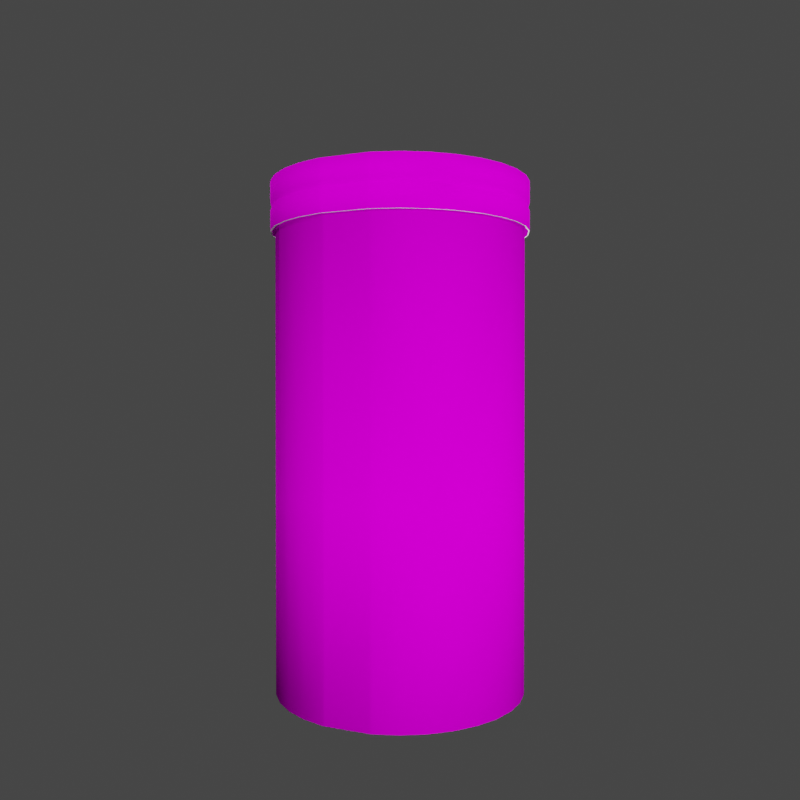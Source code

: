 # Source: chip-red-box-5.blend  (saved by Blender 3.3.6; exported with 4.5.12 LTS)
import bpy
from mathutils import Matrix  # noqa: F401  (used for matrix-valued properties, if any)

bpy.ops.wm.read_factory_settings(use_empty=True)
scene = bpy.context.scene
scene.name = 'Scene'

# ---- collections
col_lighting = bpy.data.collections.new('lighting'); scene.collection.children.link(col_lighting)
col_rotate_scene = bpy.data.collections.new('rotate-scene'); scene.collection.children.link(col_rotate_scene)
col_model = bpy.data.collections.new('Model'); scene.collection.children.link(col_model)

# ---- images (referenced by path relative to the original .blend; pixels are not part of the script)
import os
ASSET_DIR = os.environ.get("B2B_ASSET_DIR", "")  # directory of the original .blend (textures are referenced by path, not embedded)
HERE = os.path.dirname(os.path.abspath(__file__))  # packed textures are extracted next to this script under _unpacked/

def load_image(name, relpath, width, height, colorspace="sRGB"):
    """Load a texture the original file referenced (path relative to the .blend, or extracted next to this script)."""
    p = next((c for c in (os.path.join(HERE, relpath), os.path.join(ASSET_DIR, relpath)) if relpath and os.path.exists(c)), "")
    if p:
        img = bpy.data.images.load(p, check_existing=True)
        img.name = name
    else:  # same state as the original file: an image datablock whose file is absent (Cycles renders it pink)
        img = bpy.data.images.new(name, width, height)
        img.source = "FILE"
        img.filepath = "//" + (relpath or name)
    img.colorspace_settings.name = colorspace
    return img
img_chip_red_box = load_image('chip-red-box', 'chip-red-box.png', 1024, 1024, 'sRGB')

# ---- materials (node trees are filled in below, after node groups)
mat_material_002 = bpy.data.materials.new('Material.002')
mat_material_002.use_transparent_shadow = False
mat_material = bpy.data.materials.new('Material')
mat_material.use_transparent_shadow = False

# ---- material node trees
mat_material_002.use_nodes = True; mat_material_002.node_tree.nodes.clear()
_N = mat_material_002.node_tree.nodes; _L = mat_material_002.node_tree.links
n0 = _N.new('ShaderNodeBsdfPrincipled'); n0.name = 'Principled BSDF'; n0.location = (19, 303)
n0.distribution = 'GGX'
n0.subsurface_method = 'RANDOM_WALK_SKIN'
n0.inputs[2].default_value = 0.6227
n0.inputs[3].default_value = 1.45
n0.inputs[13].default_value = 0.0
n0.inputs[27].default_value = (0.0, 0.0, 0.0, 1.0)
n0.inputs[28].default_value = 1.0
n1 = _N.new('ShaderNodeOutputMaterial'); n1.name = 'Material Output'; n1.location = (309, 303)
n2 = _N.new('ShaderNodeTexImage'); n2.name = 'Image Texture'; n2.location = (-304, 252)
n2.image = img_chip_red_box
_L.new(n0.outputs[0], n1.inputs[0])
_L.new(n2.outputs[0], n0.inputs[0])
n1.is_active_output = True
mat_material.use_nodes = True; mat_material.node_tree.nodes.clear()
_N = mat_material.node_tree.nodes; _L = mat_material.node_tree.links
n0 = _N.new('ShaderNodeBsdfPrincipled'); n0.name = 'Principled BSDF'; n0.location = (10, 300)
n0.distribution = 'GGX'
n0.subsurface_method = 'RANDOM_WALK_SKIN'
n0.inputs[3].default_value = 1.45
n0.inputs[27].default_value = (0.0, 0.0, 0.0, 1.0)
n0.inputs[28].default_value = 1.0
n1 = _N.new('ShaderNodeOutputMaterial'); n1.name = 'Material Output'; n1.location = (300, 300)
_L.new(n0.outputs[0], n1.inputs[0])
n1.is_active_output = True

# ---- world
world_world = bpy.data.worlds.new('World'); scene.world = world_world
world_world.use_nodes = True; world_world.node_tree.nodes.clear()
_N = world_world.node_tree.nodes; _L = world_world.node_tree.links
n0 = _N.new('ShaderNodeOutputWorld'); n0.name = 'World Output'; n0.location = (300, 300)
n1 = _N.new('ShaderNodeBackground'); n1.name = 'Background'; n1.location = (10, 300)
n1.inputs[0].default_value = (0.05088, 0.05088, 0.05088, 1.0)
_L.new(n1.outputs[0], n0.inputs[0])
n0.is_active_output = True
world_world.color = (0.05088, 0.05088, 0.05088)
world_world.use_sun_shadow = False
world_world.sun_shadow_jitter_overblur = 0.0

# ---- cameras
cam_camera_002 = bpy.data.cameras.new('Camera.002')
cam_camera_002.sensor_width = 47.0

# ---- lights
light_area_002 = bpy.data.lights.new('Area.002', 'AREA')
light_area_002.transmission_factor = 0.0
light_area_002.energy = 235.6
light_area_002.shadow_soft_size = 1.0
light_area_002.shadow_maximum_resolution = 0.006
light_area_002.use_absolute_resolution = True
light_area_002.size = 1.0
light_area_002.size_y = 1.0
light_area_001 = bpy.data.lights.new('Area.001', 'AREA')
light_area_001.transmission_factor = 0.0
light_area_001.energy = 196.3
light_area_001.shadow_soft_size = 1.0
light_area_001.shadow_maximum_resolution = 0.006
light_area_001.use_absolute_resolution = True
light_area_001.size = 1.0
light_area_001.size_y = 1.0
light_area = bpy.data.lights.new('Area', 'AREA')
light_area.transmission_factor = 0.0
light_area.energy = 196.3
light_area.shadow_soft_size = 1.0
light_area.shadow_maximum_resolution = 0.006
light_area.use_absolute_resolution = True
light_area.size = 1.0
light_area.size_y = 1.0
light_area_003 = bpy.data.lights.new('Area.003', 'AREA')
light_area_003.transmission_factor = 0.0
light_area_003.energy = 235.6
light_area_003.shadow_soft_size = 1.0
light_area_003.shadow_maximum_resolution = 0.006
light_area_003.use_absolute_resolution = True
light_area_003.size = 1.0
light_area_003.size_y = 1.0
light_area_004 = bpy.data.lights.new('Area.004', 'AREA')
light_area_004.transmission_factor = 0.0
light_area_004.energy = 196.3
light_area_004.shadow_soft_size = 1.0
light_area_004.shadow_maximum_resolution = 0.006
light_area_004.use_absolute_resolution = True
light_area_004.size = 1.0
light_area_004.size_y = 1.0
light_area_005 = bpy.data.lights.new('Area.005', 'AREA')
light_area_005.transmission_factor = 0.0
light_area_005.energy = 196.3
light_area_005.shadow_soft_size = 1.0
light_area_005.shadow_maximum_resolution = 0.006
light_area_005.use_absolute_resolution = True
light_area_005.size = 1.0
light_area_005.size_y = 1.0

# ---- meshes
me_cylinder = bpy.data.meshes.new('Cylinder')
me_cylinder.from_pydata([(-1.522e-09, 0.125, 0.0), (-1.536e-09, 0.13, 0.5064), (0.02438, 0.1226, 0.0), (0.02536, 0.1275, 0.5064), (0.04782, 0.1154, 0.0), (0.04975, 0.1201, 0.5064), (0.06942, 0.1039, 0.0), (0.07223, 0.1081, 0.5064), (0.08836, 0.08836, 0.0), (0.09193, 0.09193, 0.5064), (0.1039, 0.06942, 0.0), (0.1081, 0.07223, 0.5064), (0.1154, 0.04782, 0.0), (0.1201, 0.04975, 0.5064), (0.1226, 0.02438, 0.0), (0.1275, 0.02536, 0.5064), (0.125, 1.798e-09, 0.0), (0.13, 1.807e-09, 0.5064), (0.1226, -0.02438, 0.0), (0.1275, -0.02536, 0.5064), (0.1154, -0.04782, 0.0), (0.1201, -0.04975, 0.5064), (0.1039, -0.06942, 0.0), (0.1081, -0.07223, 0.5064), (0.08836, -0.08836, 0.0), (0.09193, -0.09193, 0.5064), (0.06942, -0.1039, 0.0), (0.07223, -0.1081, 0.5064), (0.04782, -0.1154, 0.0), (0.04975, -0.1201, 0.5064), (0.02438, -0.1226, 0.0), (0.02536, -0.1275, 0.5064), (-1.522e-09, -0.125, 0.0), (-1.536e-09, -0.13, 0.5064), (-0.02438, -0.1226, 0.0), (-0.02536, -0.1275, 0.5064), (-0.06942, -0.1039, 0.0), (-0.07223, -0.1081, 0.5064), (-0.08836, -0.08836, 0.0), (-0.09193, -0.09193, 0.5064), (-0.1039, -0.06942, 0.0), (-0.1081, -0.07223, 0.5064), (-0.1154, -0.04782, 0.0), (-0.1201, -0.04975, 0.5064), (-0.1226, -0.02438, 0.0), (-0.1275, -0.02536, 0.5064), (-0.125, 1.798e-09, 0.0), (-0.13, 1.807e-09, 0.5064), (-0.1226, 0.02438, 0.0), (-0.1275, 0.02536, 0.5064), (-0.1154, 0.04782, 0.0), (-0.1201, 0.04975, 0.5064), (-0.1039, 0.06942, 0.0), (-0.1081, 0.07223, 0.5064), (-0.08836, 0.08836, 0.0), (-0.09193, 0.09193, 0.5064), (-0.06942, 0.1039, 0.0), (-0.07223, 0.1081, 0.5064), (-0.04782, 0.1154, 0.0), (-0.04975, 0.1201, 0.5064), (-0.02438, 0.1226, 0.0), (-0.02536, 0.1275, 0.5064), (-1.522e-09, 0.125, 0.1975), (-1.522e-09, 0.125, 0.4609), (0.02438, 0.1226, 0.4609), (0.02438, 0.1226, 0.1975), (0.04782, 0.1154, 0.4609), (0.04782, 0.1154, 0.1975), (0.06942, 0.1039, 0.4609), (0.06942, 0.1039, 0.1975), (0.08836, 0.08836, 0.4609), (0.08836, 0.08836, 0.1975), (0.1039, 0.06942, 0.4609), (0.1039, 0.06942, 0.1975), (0.1154, 0.04782, 0.4609), (0.1154, 0.04782, 0.1975), (0.1226, 0.02438, 0.4609), (0.1226, 0.02438, 0.1975), (0.125, 1.798e-09, 0.4609), (0.125, 1.798e-09, 0.1975), (0.1226, -0.02438, 0.4609), (0.1226, -0.02438, 0.1975), (0.1154, -0.04782, 0.4609), (0.1154, -0.04782, 0.1975), (0.1039, -0.06942, 0.4609), (0.1039, -0.06942, 0.1975), (0.08836, -0.08836, 0.4609), (0.08836, -0.08836, 0.1975), (0.06942, -0.1039, 0.4609), (0.06942, -0.1039, 0.1975), (0.04782, -0.1154, 0.4609), (0.04782, -0.1154, 0.1975), (0.02438, -0.1226, 0.4609), (0.02438, -0.1226, 0.1975), (-1.522e-09, -0.125, 0.4609), (-1.522e-09, -0.125, 0.1975), (-0.02438, -0.1226, 0.4609), (-0.02438, -0.1226, 0.1975), (-0.06942, -0.1039, 0.4609), (-0.06942, -0.1039, 0.1975), (-0.08836, -0.08836, 0.4609), (-0.08836, -0.08836, 0.1975), (-0.1039, -0.06942, 0.4609), (-0.1039, -0.06942, 0.1975), (-0.1154, -0.04782, 0.4609), (-0.1154, -0.04782, 0.1975), (-0.1226, -0.02438, 0.4609), (-0.1226, -0.02438, 0.1975), (-0.125, 1.798e-09, 0.4609), (-0.125, 1.798e-09, 0.1975), (-0.1226, 0.02438, 0.4609), (-0.1226, 0.02438, 0.1975), (-0.1154, 0.04782, 0.4609), (-0.1154, 0.04782, 0.1975), (-0.1039, 0.06942, 0.4609), (-0.1039, 0.06942, 0.1975), (-0.08836, 0.08836, 0.4609), (-0.08836, 0.08836, 0.1975), (-0.06942, 0.1039, 0.4609), (-0.06942, 0.1039, 0.1975), (-0.04782, 0.1154, 0.4609), (-0.04782, 0.1154, 0.1975), (-0.02438, 0.1226, 0.4609), (-0.02438, 0.1226, 0.1975), (-0.02673, -0.1218, 0.0), (-0.06726, -0.1051, 0.0), (-0.06919, -0.1097, 0.5064), (-0.02866, -0.1265, 0.5064), (-0.06726, -0.1051, 0.4609), (-0.02673, -0.1218, 0.4609), (-0.02673, -0.1218, 0.1975), (-0.06726, -0.1051, 0.1975), (-1.527e-09, 0.1268, 0.4609), (-1.532e-09, 0.1285, 0.4574), (0.02507, 0.126, 0.4574), (0.02474, 0.1244, 0.4609), (0.04917, 0.1187, 0.4574), (0.04852, 0.1171, 0.4609), (0.07138, 0.1068, 0.4574), (0.07045, 0.1054, 0.4609), (0.09085, 0.09085, 0.4574), (0.08966, 0.08966, 0.4609), (0.1068, 0.07138, 0.4574), (0.1054, 0.07045, 0.4609), (0.1187, 0.04917, 0.4574), (0.1171, 0.04852, 0.4609), (0.126, 0.02507, 0.4574), (0.1244, 0.02474, 0.4609), (0.1285, 1.804e-09, 0.4574), (0.1268, 1.801e-09, 0.4609), (0.126, -0.02507, 0.4574), (0.1244, -0.02474, 0.4609), (0.1187, -0.04917, 0.4574), (0.1171, -0.04852, 0.4609), (0.1068, -0.07138, 0.4574), (0.1054, -0.07045, 0.4609), (0.09085, -0.09085, 0.4574), (0.08966, -0.08966, 0.4609), (0.07138, -0.1068, 0.4574), (0.07045, -0.1054, 0.4609), (0.04917, -0.1187, 0.4574), (0.04852, -0.1171, 0.4609), (0.02507, -0.126, 0.4574), (0.02474, -0.1244, 0.4609), (-1.532e-09, -0.1285, 0.4574), (-1.527e-09, -0.1268, 0.4609), (-0.02507, -0.126, 0.4574), (-0.02474, -0.1244, 0.4609), (-0.07138, -0.1068, 0.4574), (-0.07045, -0.1054, 0.4609), (-0.09085, -0.09085, 0.4574), (-0.08966, -0.08966, 0.4609), (-0.1068, -0.07138, 0.4574), (-0.1054, -0.07045, 0.4609), (-0.1187, -0.04917, 0.4574), (-0.1171, -0.04852, 0.4609), (-0.126, -0.02507, 0.4574), (-0.1244, -0.02474, 0.4609), (-0.1285, 1.804e-09, 0.4574), (-0.1268, 1.801e-09, 0.4609), (-0.126, 0.02507, 0.4574), (-0.1244, 0.02474, 0.4609), (-0.1187, 0.04917, 0.4574), (-0.1171, 0.04852, 0.4609), (-0.1068, 0.07138, 0.4574), (-0.1054, 0.07045, 0.4609), (-0.09085, 0.09085, 0.4574), (-0.08966, 0.08966, 0.4609), (-0.07138, 0.1068, 0.4574), (-0.07045, 0.1054, 0.4609), (-0.04917, 0.1187, 0.4574), (-0.04852, 0.1171, 0.4609), (-0.02507, 0.126, 0.4574), (-0.02474, 0.1244, 0.4609), (-0.06861, -0.1083, 0.4574), (-0.06796, -0.1068, 0.4609), (-0.02743, -0.1235, 0.4609), (-0.02807, -0.1251, 0.4574), (-1.536e-09, 0.13, 0.4576), (-1.535e-09, 0.1297, 0.4574), (0.02531, 0.1272, 0.4574), (0.02536, 0.1275, 0.4576), (0.04964, 0.1198, 0.4574), (0.04975, 0.1201, 0.4576), (0.07207, 0.1079, 0.4574), (0.07223, 0.1081, 0.4576), (0.09173, 0.09173, 0.4574), (0.09193, 0.09193, 0.4576), (0.1079, 0.07207, 0.4574), (0.1081, 0.07223, 0.4576), (0.1198, 0.04964, 0.4574), (0.1201, 0.04975, 0.4576), (0.1272, 0.02531, 0.4574), (0.1275, 0.02536, 0.4576), (0.1297, 1.807e-09, 0.4574), (0.13, 1.807e-09, 0.4576), (0.1272, -0.02531, 0.4574), (0.1275, -0.02536, 0.4576), (0.1198, -0.04964, 0.4574), (0.1201, -0.04975, 0.4576), (0.1079, -0.07207, 0.4574), (0.1081, -0.07223, 0.4576), (0.09173, -0.09173, 0.4574), (0.09193, -0.09193, 0.4576), (0.07207, -0.1079, 0.4574), (0.07223, -0.1081, 0.4576), (0.04964, -0.1198, 0.4574), (0.04975, -0.1201, 0.4576), (0.02531, -0.1272, 0.4574), (0.02536, -0.1275, 0.4576), (-1.535e-09, -0.1297, 0.4574), (-1.536e-09, -0.13, 0.4576), (-0.02536, -0.1275, 0.4576), (-0.02531, -0.1272, 0.4574), (-0.07207, -0.1079, 0.4574), (-0.07223, -0.1081, 0.4576), (-0.09173, -0.09173, 0.4574), (-0.09193, -0.09193, 0.4576), (-0.1079, -0.07207, 0.4574), (-0.1081, -0.07223, 0.4576), (-0.1198, -0.04964, 0.4574), (-0.1201, -0.04975, 0.4576), (-0.1272, -0.02531, 0.4574), (-0.1275, -0.02536, 0.4576), (-0.1297, 1.807e-09, 0.4574), (-0.13, 1.807e-09, 0.4576), (-0.1272, 0.02531, 0.4574), (-0.1275, 0.02536, 0.4576), (-0.1198, 0.04964, 0.4574), (-0.1201, 0.04975, 0.4576), (-0.1079, 0.07207, 0.4574), (-0.1081, 0.07223, 0.4576), (-0.09173, 0.09173, 0.4574), (-0.09193, 0.09193, 0.4576), (-0.07207, 0.1079, 0.4574), (-0.07223, 0.1081, 0.4576), (-0.04964, 0.1198, 0.4574), (-0.04975, 0.1201, 0.4576), (-0.02531, 0.1272, 0.4574), (-0.02536, 0.1275, 0.4576), (-0.06919, -0.1097, 0.4576), (-0.06908, -0.1095, 0.4574), (-0.02855, -0.1262, 0.4574), (-0.02866, -0.1265, 0.4576), (-0.02536, 0.1275, 0.4772), (-0.02513, 0.1263, 0.48), (-0.02513, 0.1263, 0.4828), (-0.02536, 0.1275, 0.4856), (-1.513e-09, 0.13, 0.4856), (-1.392e-05, 0.1287, 0.4828), (-1.392e-05, 0.1287, 0.48), (-1.513e-09, 0.13, 0.4772), (0.02536, 0.1275, 0.4856), (0.02511, 0.1263, 0.4828), (0.02511, 0.1263, 0.48), (0.02536, 0.1275, 0.4772), (0.04975, 0.1201, 0.4856), (0.04926, 0.1189, 0.4828), (0.04926, 0.1189, 0.48), (0.04975, 0.1201, 0.4772), (0.07223, 0.1081, 0.4856), (0.07152, 0.107, 0.4828), (0.07152, 0.107, 0.48), (0.07223, 0.1081, 0.4772), (0.09193, 0.09193, 0.4856), (0.09104, 0.09102, 0.4828), (0.09104, 0.09102, 0.48), (0.09193, 0.09193, 0.4772), (0.1081, 0.07223, 0.4856), (0.107, 0.0715, 0.4828), (0.107, 0.0715, 0.48), (0.1081, 0.07223, 0.4772), (0.1201, 0.04975, 0.4856), (0.1189, 0.04924, 0.4828), (0.1189, 0.04924, 0.48), (0.1201, 0.04975, 0.4772), (0.1275, 0.02536, 0.4856), (0.1263, 0.02509, 0.4828), (0.1263, 0.02509, 0.48), (0.1275, 0.02536, 0.4772), (0.13, 1.863e-09, 0.4856), (0.1287, -3.36e-05, 0.4828), (0.1287, -3.36e-05, 0.48), (0.13, 1.863e-09, 0.4772), (0.1275, -0.02536, 0.4856), (0.1263, -0.02515, 0.4828), (0.1263, -0.02515, 0.48), (0.1275, -0.02536, 0.4772), (0.1201, -0.04975, 0.4856), (0.1189, -0.04931, 0.4828), (0.1189, -0.04931, 0.48), (0.1201, -0.04975, 0.4772), (0.1081, -0.07223, 0.4856), (0.107, -0.07157, 0.4828), (0.107, -0.07157, 0.48), (0.1081, -0.07223, 0.4772), (0.09193, -0.09193, 0.4856), (0.09104, -0.09108, 0.4828), (0.09104, -0.09108, 0.48), (0.09193, -0.09193, 0.4772), (0.07223, -0.1081, 0.4856), (0.07152, -0.1071, 0.4828), (0.07152, -0.1071, 0.48), (0.07223, -0.1081, 0.4772), (0.04975, -0.1201, 0.4856), (0.04926, -0.119, 0.4828), (0.04926, -0.119, 0.48), (0.04975, -0.1201, 0.4772), (0.02536, -0.1275, 0.4856), (0.02511, -0.1263, 0.4828), (0.02511, -0.1263, 0.48), (0.02536, -0.1275, 0.4772), (-1.513e-09, -0.13, 0.4856), (-1.392e-05, -0.1288, 0.4828), (-1.392e-05, -0.1288, 0.48), (-1.513e-09, -0.13, 0.4772), (-0.02536, -0.1275, 0.4856), (-0.02513, -0.1263, 0.4828), (-0.02513, -0.1263, 0.48), (-0.02536, -0.1275, 0.4772), (-0.02866, -0.1265, 0.4856), (-0.0284, -0.1253, 0.4828), (-0.0284, -0.1253, 0.48), (-0.02866, -0.1265, 0.4772), (-0.06919, -0.1097, 0.4772), (-0.06854, -0.1087, 0.48), (-0.06854, -0.1087, 0.4828), (-0.06919, -0.1097, 0.4856), (-0.07223, -0.1081, 0.4856), (-0.07155, -0.1071, 0.4828), (-0.07155, -0.1071, 0.48), (-0.07223, -0.1081, 0.4772), (-0.09193, -0.09193, 0.4856), (-0.09106, -0.09108, 0.4828), (-0.09106, -0.09108, 0.48), (-0.09193, -0.09193, 0.4772), (-0.1081, -0.07223, 0.4856), (-0.1071, -0.07157, 0.4828), (-0.1071, -0.07157, 0.48), (-0.1081, -0.07223, 0.4772), (-0.1201, -0.04975, 0.4856), (-0.119, -0.04931, 0.4828), (-0.119, -0.04931, 0.48), (-0.1201, -0.04975, 0.4772), (-0.1275, -0.02536, 0.4856), (-0.1263, -0.02515, 0.4828), (-0.1263, -0.02515, 0.48), (-0.1275, -0.02536, 0.4772), (-0.13, 1.863e-09, 0.4856), (-0.1288, -3.36e-05, 0.4828), (-0.1288, -3.36e-05, 0.48), (-0.13, 1.863e-09, 0.4772), (-0.1275, 0.02536, 0.4856), (-0.1263, 0.02509, 0.4828), (-0.1263, 0.02509, 0.48), (-0.1275, 0.02536, 0.4772), (-0.1201, 0.04975, 0.4856), (-0.119, 0.04924, 0.4828), (-0.119, 0.04924, 0.48), (-0.1201, 0.04975, 0.4772), (-0.1081, 0.07223, 0.4856), (-0.1071, 0.0715, 0.4828), (-0.1071, 0.0715, 0.48), (-0.1081, 0.07223, 0.4772), (-0.09193, 0.09193, 0.4856), (-0.09106, 0.09102, 0.4828), (-0.09106, 0.09102, 0.48), (-0.09193, 0.09193, 0.4772), (-0.07223, 0.1081, 0.4856), (-0.07155, 0.107, 0.4828), (-0.07155, 0.107, 0.48), (-0.07223, 0.1081, 0.4772), (-0.04975, 0.1201, 0.4856), (-0.04929, 0.1189, 0.4828), (-0.04929, 0.1189, 0.48), (-0.04975, 0.1201, 0.4772)], [], [(192, 258, 199, 133), (134, 200, 202, 136), (136, 202, 204, 138), (138, 204, 206, 140), (140, 206, 208, 142), (142, 208, 210, 144), (144, 210, 212, 146), (146, 212, 214, 148), (148, 214, 216, 150), (150, 216, 218, 152), (152, 218, 220, 154), (154, 220, 222, 156), (156, 222, 224, 158), (158, 224, 226, 160), (160, 226, 228, 162), (162, 228, 230, 164), (164, 230, 233, 166), (347, 126, 37, 348), (166, 233, 262, 197), (168, 234, 236, 170), (170, 236, 238, 172), (172, 238, 240, 174), (174, 240, 242, 176), (176, 242, 244, 178), (178, 244, 246, 180), (180, 246, 248, 182), (182, 248, 250, 184), (184, 250, 252, 186), (186, 252, 254, 188), (188, 254, 256, 190), (194, 261, 234, 168), (190, 256, 258, 192), (133, 199, 200, 134), (3, 1, 61, 59, 57, 55, 53, 51, 49, 47, 45, 43, 41, 39, 37, 126, 127, 35, 33, 31, 29, 27, 25, 23, 21, 19, 17, 15, 13, 11, 9, 7, 5), (60, 123, 62, 0), (123, 122, 63, 62), (272, 3, 5, 276), (58, 121, 123, 60), (121, 120, 122, 123), (344, 260, 263, 343), (56, 119, 121, 58), (119, 118, 120, 121), (392, 59, 61, 267), (54, 117, 119, 56), (117, 116, 118, 119), (388, 57, 59, 392), (52, 115, 117, 54), (115, 114, 116, 117), (384, 55, 57, 388), (50, 113, 115, 52), (113, 112, 114, 115), (380, 53, 55, 384), (48, 111, 113, 50), (111, 110, 112, 113), (376, 51, 53, 380), (46, 109, 111, 48), (109, 108, 110, 111), (372, 49, 51, 376), (44, 107, 109, 46), (107, 106, 108, 109), (368, 47, 49, 372), (42, 105, 107, 44), (105, 104, 106, 107), (364, 45, 47, 368), (40, 103, 105, 42), (103, 102, 104, 105), (360, 43, 45, 364), (38, 101, 103, 40), (101, 100, 102, 103), (356, 41, 43, 360), (36, 99, 101, 38), (99, 98, 100, 101), (352, 39, 41, 356), (0, 2, 4, 6, 8, 10, 12, 14, 16, 18, 20, 22, 24, 26, 28, 30, 32, 34, 124, 125, 36, 38, 40, 42, 44, 46, 48, 50, 52, 54, 56, 58, 60), (97, 96, 129, 130), (125, 131, 99, 36), (131, 128, 98, 99), (348, 37, 39, 352), (32, 95, 97, 34), (95, 94, 96, 97), (336, 35, 127, 340), (30, 93, 95, 32), (93, 92, 94, 95), (332, 33, 35, 336), (28, 91, 93, 30), (91, 90, 92, 93), (328, 31, 33, 332), (26, 89, 91, 28), (89, 88, 90, 91), (324, 29, 31, 328), (24, 87, 89, 26), (87, 86, 88, 89), (320, 27, 29, 324), (22, 85, 87, 24), (85, 84, 86, 87), (316, 25, 27, 320), (20, 83, 85, 22), (83, 82, 84, 85), (312, 23, 25, 316), (18, 81, 83, 20), (81, 80, 82, 83), (308, 21, 23, 312), (16, 79, 81, 18), (79, 78, 80, 81), (304, 19, 21, 308), (14, 77, 79, 16), (77, 76, 78, 79), (300, 17, 19, 304), (12, 75, 77, 14), (75, 74, 76, 77), (296, 15, 17, 300), (10, 73, 75, 12), (73, 72, 74, 75), (292, 13, 15, 296), (8, 71, 73, 10), (71, 70, 72, 73), (288, 11, 13, 292), (6, 69, 71, 8), (69, 68, 70, 71), (284, 9, 11, 288), (4, 67, 69, 6), (67, 66, 68, 69), (280, 7, 9, 284), (2, 65, 67, 4), (65, 64, 66, 67), (276, 5, 7, 280), (0, 62, 65, 2), (62, 63, 64, 65), (268, 1, 3, 272), (131, 125, 124, 130), (261, 194, 197, 262), (195, 128, 129, 196), (128, 131, 130, 129), (34, 97, 130, 124), (194, 195, 196, 197), (63, 132, 135, 64), (132, 133, 134, 135), (64, 135, 137, 66), (135, 134, 136, 137), (66, 137, 139, 68), (137, 136, 138, 139), (68, 139, 141, 70), (139, 138, 140, 141), (70, 141, 143, 72), (141, 140, 142, 143), (72, 143, 145, 74), (143, 142, 144, 145), (74, 145, 147, 76), (145, 144, 146, 147), (76, 147, 149, 78), (147, 146, 148, 149), (78, 149, 151, 80), (149, 148, 150, 151), (80, 151, 153, 82), (151, 150, 152, 153), (82, 153, 155, 84), (153, 152, 154, 155), (84, 155, 157, 86), (155, 154, 156, 157), (86, 157, 159, 88), (157, 156, 158, 159), (88, 159, 161, 90), (159, 158, 160, 161), (90, 161, 163, 92), (161, 160, 162, 163), (92, 163, 165, 94), (163, 162, 164, 165), (94, 165, 167, 96), (165, 164, 166, 167), (128, 195, 169, 98), (195, 194, 168, 169), (98, 169, 171, 100), (169, 168, 170, 171), (100, 171, 173, 102), (171, 170, 172, 173), (102, 173, 175, 104), (173, 172, 174, 175), (104, 175, 177, 106), (175, 174, 176, 177), (106, 177, 179, 108), (177, 176, 178, 179), (108, 179, 181, 110), (179, 178, 180, 181), (110, 181, 183, 112), (181, 180, 182, 183), (112, 183, 185, 114), (183, 182, 184, 185), (114, 185, 187, 116), (185, 184, 186, 187), (116, 187, 189, 118), (187, 186, 188, 189), (118, 189, 191, 120), (189, 188, 190, 191), (120, 191, 193, 122), (191, 190, 192, 193), (122, 193, 132, 63), (193, 192, 133, 132), (96, 167, 196, 129), (167, 166, 197, 196), (259, 198, 199, 258), (257, 259, 258, 256), (255, 257, 256, 254), (253, 255, 254, 252), (251, 253, 252, 250), (249, 251, 250, 248), (247, 249, 248, 246), (245, 247, 246, 244), (243, 245, 244, 242), (241, 243, 242, 240), (239, 241, 240, 238), (237, 239, 238, 236), (235, 237, 236, 234), (231, 232, 233, 230), (229, 231, 230, 228), (227, 229, 228, 226), (225, 227, 226, 224), (223, 225, 224, 222), (221, 223, 222, 220), (219, 221, 220, 218), (217, 219, 218, 216), (215, 217, 216, 214), (213, 215, 214, 212), (211, 213, 212, 210), (209, 211, 210, 208), (207, 209, 208, 206), (205, 207, 206, 204), (203, 205, 204, 202), (201, 203, 202, 200), (198, 201, 200, 199), (261, 262, 263, 260), (234, 261, 260, 235), (262, 233, 232, 263), (267, 61, 1, 268), (259, 264, 271, 198), (264, 265, 270, 271), (265, 266, 269, 270), (266, 267, 268, 269), (198, 271, 275, 201), (271, 270, 274, 275), (270, 269, 273, 274), (269, 268, 272, 273), (203, 279, 283, 205), (279, 278, 282, 283), (278, 277, 281, 282), (277, 276, 280, 281), (205, 283, 287, 207), (283, 282, 286, 287), (282, 281, 285, 286), (281, 280, 284, 285), (207, 287, 291, 209), (287, 286, 290, 291), (286, 285, 289, 290), (285, 284, 288, 289), (209, 291, 295, 211), (291, 290, 294, 295), (290, 289, 293, 294), (289, 288, 292, 293), (211, 295, 299, 213), (295, 294, 298, 299), (294, 293, 297, 298), (293, 292, 296, 297), (213, 299, 303, 215), (299, 298, 302, 303), (298, 297, 301, 302), (297, 296, 300, 301), (215, 303, 307, 217), (303, 302, 306, 307), (302, 301, 305, 306), (301, 300, 304, 305), (217, 307, 311, 219), (307, 306, 310, 311), (306, 305, 309, 310), (305, 304, 308, 309), (219, 311, 315, 221), (311, 310, 314, 315), (310, 309, 313, 314), (309, 308, 312, 313), (221, 315, 319, 223), (315, 314, 318, 319), (314, 313, 317, 318), (313, 312, 316, 317), (223, 319, 323, 225), (319, 318, 322, 323), (318, 317, 321, 322), (317, 316, 320, 321), (225, 323, 327, 227), (323, 322, 326, 327), (322, 321, 325, 326), (321, 320, 324, 325), (227, 327, 331, 229), (327, 326, 330, 331), (326, 325, 329, 330), (325, 324, 328, 329), (229, 331, 335, 231), (331, 330, 334, 335), (330, 329, 333, 334), (329, 328, 332, 333), (231, 335, 339, 232), (335, 334, 338, 339), (334, 333, 337, 338), (333, 332, 336, 337), (232, 339, 343, 263), (339, 338, 342, 343), (338, 337, 341, 342), (337, 336, 340, 341), (235, 351, 355, 237), (351, 350, 354, 355), (350, 349, 353, 354), (349, 348, 352, 353), (237, 355, 359, 239), (355, 354, 358, 359), (354, 353, 357, 358), (353, 352, 356, 357), (239, 359, 363, 241), (359, 358, 362, 363), (358, 357, 361, 362), (357, 356, 360, 361), (241, 363, 367, 243), (363, 362, 366, 367), (362, 361, 365, 366), (361, 360, 364, 365), (243, 367, 371, 245), (367, 366, 370, 371), (366, 365, 369, 370), (365, 364, 368, 369), (245, 371, 375, 247), (371, 370, 374, 375), (370, 369, 373, 374), (369, 368, 372, 373), (247, 375, 379, 249), (375, 374, 378, 379), (374, 373, 377, 378), (373, 372, 376, 377), (249, 379, 383, 251), (379, 378, 382, 383), (378, 377, 381, 382), (377, 376, 380, 381), (251, 383, 387, 253), (383, 382, 386, 387), (382, 381, 385, 386), (381, 380, 384, 385), (253, 387, 391, 255), (387, 386, 390, 391), (386, 385, 389, 390), (385, 384, 388, 389), (255, 391, 395, 257), (391, 390, 394, 395), (390, 389, 393, 394), (389, 388, 392, 393), (257, 395, 264, 259), (395, 394, 265, 264), (394, 393, 266, 265), (393, 392, 267, 266), (126, 347, 340, 127), (347, 346, 341, 340), (346, 345, 342, 341), (345, 344, 343, 342), (201, 275, 279, 203), (275, 274, 278, 279), (274, 273, 277, 278), (273, 272, 276, 277), (260, 344, 351, 235), (344, 345, 350, 351), (345, 346, 349, 350), (346, 347, 348, 349)])
me_cylinder.polygons.foreach_set('use_smooth', [True] * 365)
me_cylinder.polygons.foreach_set('material_index', [1, 1, 1, 1, 1, 1, 1, 1, 1, 1, 1, 1, 1, 1, 1, 1, 1, 0, 1, 1, 1, 1, 1, 1, 1, 1, 1, 1, 1, 1, 1, 1, 1, 0, 0, 0, 0, 0, 0, 0, 0, 0, 0, 0, 0, 0, 0, 0, 0, 0, 0, 0, 0, 0, 0, 0, 0, 0, 0, 0, 0, 0, 0, 0, 0, 0, 0, 0, 0, 0, 0, 0, 0, 0, 0, 0, 0, 0, 0, 0, 0, 0, 0, 0, 0, 0, 0, 0, 0, 0, 0, 0, 0, 0, 0, 0, 0, 0, 0, 0, 0, 0, 0, 0, 0, 0, 0, 0, 0, 0, 0, 0, 0, 0, 0, 0, 0, 0, 0, 0, 0, 0, 0, 0, 0, 0, 0, 0, 0, 0, 1, 0, 0, 0, 0, 0, 0, 0, 0, 0, 0, 0, 0, 0, 0, 0, 0, 0, 0, 0, 0, 0, 0, 0, 0, 0, 0, 0, 0, 0, 0, 0, 0, 0, 0, 0, 0, 0, 0, 0, 0, 0, 0, 0, 0, 0, 0, 0, 0, 0, 0, 0, 0, 0, 0, 0, 0, 0, 0, 0, 0, 0, 0, 0, 0, 0, 0, 0, 0, 1, 1, 1, 1, 1, 1, 1, 1, 1, 1, 1, 1, 1, 1, 1, 1, 1, 1, 1, 1, 1, 1, 1, 1, 1, 1, 1, 1, 1, 1, 1, 1, 1, 0, 0, 0, 0, 0, 0, 0, 0, 0, 0, 0, 0, 0, 0, 0, 0, 0, 0, 0, 0, 0, 0, 0, 0, 0, 0, 0, 0, 0, 0, 0, 0, 0, 0, 0, 0, 0, 0, 0, 0, 0, 0, 0, 0, 0, 0, 0, 0, 0, 0, 0, 0, 0, 0, 0, 0, 0, 0, 0, 0, 0, 0, 0, 0, 0, 0, 0, 0, 0, 0, 0, 0, 0, 0, 0, 0, 0, 0, 0, 0, 0, 0, 0, 0, 0, 0, 0, 0, 0, 0, 0, 0, 0, 0, 0, 0, 0, 0, 0, 0, 0, 0, 0, 0, 0, 0, 0, 0, 0, 0, 0, 0, 0, 0, 0, 0, 0, 0, 0, 0, 0, 0, 0, 0, 0, 0, 0, 0, 0, 0, 0, 0, 0])
_uv = me_cylinder.uv_layers.new(name='UVMap')
_uv.uv.foreach_set('vector', [0.9017, 0.5827, 0.9022, 0.5858, 0.8708, 0.5863, 0.8706, 0.5831, 0.839, 0.5831, 0.8388, 0.5863, 0.8075, 0.5858, 0.8079, 0.5827, 0.8079, 0.5827, 0.8075, 0.5858, 0.7779, 0.5848, 0.7786, 0.5817, 0.7786, 0.5817, 0.7779, 0.5848, 0.7513, 0.5834, 0.7523, 0.5803, 0.2376, 0.5803, 0.2386, 0.5834, 0.212, 0.5848, 0.2112, 0.5817, 0.2112, 0.5817, 0.212, 0.5848, 0.1824, 0.5858, 0.182, 0.5827, 0.182, 0.5827, 0.1824, 0.5858, 0.1511, 0.5863, 0.1509, 0.5831, 0.1509, 0.5831, 0.1511, 0.5863, 0.1191, 0.5863, 0.1192, 0.5831, 0.1192, 0.5831, 0.1191, 0.5863, 0.08771, 0.5858, 0.08816, 0.5827, 0.08816, 0.5827, 0.08771, 0.5858, 0.05817, 0.5848, 0.0589, 0.5817, 0.0589, 0.5817, 0.05817, 0.5848, 0.03158, 0.5834, 0.03257, 0.5803, 0.03257, 0.5803, 0.03158, 0.5834, 0.008967, 0.5816, 0.01017, 0.5785, 0.485, 0.5803, 0.486, 0.5834, 0.4594, 0.5848, 0.4587, 0.5817, 0.4587, 0.5817, 0.4594, 0.5848, 0.4299, 0.5858, 0.4294, 0.5827, 0.4294, 0.5827, 0.4299, 0.5858, 0.3985, 0.5863, 0.3984, 0.5831, 0.3984, 0.5831, 0.3985, 0.5863, 0.3665, 0.5863, 0.3667, 0.5831, 0.3667, 0.5831, 0.3665, 0.5863, 0.3352, 0.5858, 0.3356, 0.5827, 0.2824, 0.6328, 0.2824, 0.6458, 0.2788, 0.6456, 0.2788, 0.6326, 0.3356, 0.5827, 0.3352, 0.5858, 0.3312, 0.5857, 0.332, 0.5825, 0.28, 0.5803, 0.279, 0.5834, 0.2564, 0.5816, 0.2576, 0.5785, 0.7325, 0.5803, 0.7335, 0.5834, 0.7069, 0.5848, 0.7062, 0.5817, 0.7062, 0.5817, 0.7069, 0.5848, 0.6774, 0.5858, 0.6769, 0.5827, 0.6769, 0.5827, 0.6774, 0.5858, 0.646, 0.5863, 0.6458, 0.5831, 0.6458, 0.5831, 0.646, 0.5863, 0.614, 0.5863, 0.6142, 0.5831, 0.6142, 0.5831, 0.614, 0.5863, 0.5826, 0.5858, 0.5831, 0.5827, 0.5831, 0.5827, 0.5826, 0.5858, 0.5531, 0.5848, 0.5538, 0.5817, 0.5538, 0.5817, 0.5531, 0.5848, 0.5265, 0.5834, 0.5275, 0.5803, 0.5275, 0.5803, 0.5265, 0.5834, 0.5039, 0.5816, 0.5051, 0.5785, 0.9797, 0.5785, 0.9809, 0.5816, 0.9583, 0.5834, 0.9573, 0.5803, 0.9573, 0.5803, 0.9583, 0.5834, 0.9317, 0.5848, 0.931, 0.5817, 0.2833, 0.5805, 0.2826, 0.5836, 0.279, 0.5834, 0.28, 0.5803, 0.931, 0.5817, 0.9317, 0.5848, 0.9022, 0.5858, 0.9017, 0.5827, 0.8706, 0.5831, 0.8708, 0.5863, 0.8388, 0.5863, 0.839, 0.5831, 0.008692, 0.8446, 0.008692, 0.8126, 0.01494, 0.7812, 0.02721, 0.7515, 0.04501, 0.7249, 0.06767, 0.7022, 0.09432, 0.6844, 0.1239, 0.6722, 0.1554, 0.6659, 0.1874, 0.6659, 0.2188, 0.6722, 0.2485, 0.6844, 0.2751, 0.7022, 0.2978, 0.7249, 0.3156, 0.7515, 0.3172, 0.7555, 0.3332, 0.8083, 0.3341, 0.8126, 0.3341, 0.8446, 0.3278, 0.8761, 0.3156, 0.9057, 0.2978, 0.9323, 0.2751, 0.955, 0.2485, 0.9728, 0.2188, 0.9851, 0.1874, 0.9913, 0.1554, 0.9913, 0.1239, 0.9851, 0.09432, 0.9728, 0.06767, 0.955, 0.04501, 0.9323, 0.02721, 0.9057, 0.01494, 0.8761, 0.9004, 0.01273, 0.9004, 0.2603, 0.8702, 0.2608, 0.8702, 0.01321, 0.9004, 0.2603, 0.9004, 0.5737, 0.8702, 0.5742, 0.8702, 0.2608, 0.8388, 0.6355, 0.8388, 0.6485, 0.8074, 0.648, 0.8074, 0.635, 0.9289, 0.01179, 0.9289, 0.2594, 0.9004, 0.2603, 0.9004, 0.01273, 0.9289, 0.2594, 0.9289, 0.5728, 0.9004, 0.5737, 0.9004, 0.2603, 0.2824, 0.5961, 0.2824, 0.5847, 0.3311, 0.5867, 0.3311, 0.5982, 0.9545, 0.01043, 0.9545, 0.258, 0.9289, 0.2594, 0.9289, 0.01179, 0.9545, 0.258, 0.9545, 0.5714, 0.9289, 0.5728, 0.9289, 0.2594, 0.9319, 0.6341, 0.9319, 0.6471, 0.9023, 0.648, 0.9023, 0.635, 0.9763, 0.008692, 0.9763, 0.2563, 0.9545, 0.258, 0.9545, 0.01043, 0.9763, 0.2563, 0.9763, 0.5697, 0.9545, 0.5714, 0.9545, 0.258, 0.9585, 0.6326, 0.9585, 0.6456, 0.9319, 0.6471, 0.9319, 0.6341, 0.5303, 0.01043, 0.5303, 0.258, 0.5085, 0.2563, 0.5085, 0.008692, 0.5303, 0.258, 0.5303, 0.5714, 0.5085, 0.5697, 0.5085, 0.2563, 0.9812, 0.6308, 0.9812, 0.6438, 0.9585, 0.6456, 0.9585, 0.6326, 0.5559, 0.01179, 0.5559, 0.2594, 0.5303, 0.258, 0.5303, 0.01043, 0.5559, 0.2594, 0.5559, 0.5728, 0.5303, 0.5714, 0.5303, 0.258, 0.5263, 0.6326, 0.5263, 0.6456, 0.5036, 0.6438, 0.5036, 0.6308, 0.5844, 0.01273, 0.5844, 0.2603, 0.5559, 0.2594, 0.5559, 0.01179, 0.5844, 0.2603, 0.5844, 0.5737, 0.5559, 0.5728, 0.5559, 0.2594, 0.5529, 0.6341, 0.5529, 0.6471, 0.5263, 0.6456, 0.5263, 0.6326, 0.6146, 0.01321, 0.6146, 0.2608, 0.5844, 0.2603, 0.5844, 0.01273, 0.6146, 0.2608, 0.6146, 0.5742, 0.5844, 0.5737, 0.5844, 0.2603, 0.5825, 0.635, 0.5825, 0.648, 0.5529, 0.6471, 0.5529, 0.6341, 0.6454, 0.01321, 0.6454, 0.2608, 0.6146, 0.2608, 0.6146, 0.01321, 0.6454, 0.2608, 0.6454, 0.5742, 0.6146, 0.5742, 0.6146, 0.2608, 0.614, 0.6355, 0.614, 0.6485, 0.5825, 0.648, 0.5825, 0.635, 0.6756, 0.01273, 0.6756, 0.2603, 0.6454, 0.2608, 0.6454, 0.01321, 0.6756, 0.2603, 0.6756, 0.5737, 0.6454, 0.5742, 0.6454, 0.2608, 0.646, 0.6355, 0.646, 0.6485, 0.614, 0.6485, 0.614, 0.6355, 0.7041, 0.01179, 0.7041, 0.2594, 0.6756, 0.2603, 0.6756, 0.01273, 0.7041, 0.2594, 0.7041, 0.5728, 0.6756, 0.5737, 0.6756, 0.2603, 0.6775, 0.635, 0.6775, 0.648, 0.646, 0.6485, 0.646, 0.6355, 0.7297, 0.01043, 0.7297, 0.258, 0.7041, 0.2594, 0.7041, 0.01179, 0.7297, 0.258, 0.7297, 0.5714, 0.7041, 0.5728, 0.7041, 0.2594, 0.7071, 0.6341, 0.7071, 0.6471, 0.6775, 0.648, 0.6775, 0.635, 0.2828, 0.01043, 0.2828, 0.258, 0.2611, 0.2563, 0.2611, 0.008692, 0.2828, 0.258, 0.2828, 0.5714, 0.2611, 0.5697, 0.2611, 0.2563, 0.7337, 0.6326, 0.7337, 0.6456, 0.7071, 0.6471, 0.7071, 0.6341, 0.3515, 0.8069, 0.3575, 0.7767, 0.3693, 0.7482, 0.3864, 0.7226, 0.4082, 0.7008, 0.4338, 0.6837, 0.4622, 0.6719, 0.4924, 0.6659, 0.5232, 0.6659, 0.5535, 0.6719, 0.5819, 0.6837, 0.6075, 0.7008, 0.6293, 0.7226, 0.6464, 0.7482, 0.6582, 0.7767, 0.6642, 0.8069, 0.6642, 0.8377, 0.6582, 0.8679, 0.657, 0.8708, 0.631, 0.9194, 0.6293, 0.922, 0.6075, 0.9438, 0.5819, 0.9609, 0.5535, 0.9727, 0.5232, 0.9787, 0.4924, 0.9787, 0.4622, 0.9727, 0.4338, 0.9609, 0.4082, 0.9438, 0.3864, 0.922, 0.3693, 0.8964, 0.3575, 0.8679, 0.3515, 0.8377, 0.3369, 0.2603, 0.3369, 0.5737, 0.3341, 0.5736, 0.3341, 0.2602, 0.2854, 0.01057, 0.2854, 0.2581, 0.2828, 0.258, 0.2828, 0.01043, 0.2854, 0.2581, 0.2854, 0.5715, 0.2828, 0.5714, 0.2828, 0.258, 0.2788, 0.6326, 0.2788, 0.6456, 0.2562, 0.6438, 0.2562, 0.6308, 0.3671, 0.01321, 0.3671, 0.2608, 0.3369, 0.2603, 0.3369, 0.01273, 0.3671, 0.2608, 0.3671, 0.5742, 0.3369, 0.5737, 0.3369, 0.2603, 0.3351, 0.635, 0.3351, 0.648, 0.3311, 0.6479, 0.3311, 0.6349, 0.3979, 0.01321, 0.3979, 0.2608, 0.3671, 0.2608, 0.3671, 0.01321, 0.3979, 0.2608, 0.3979, 0.5742, 0.3671, 0.5742, 0.3671, 0.2608, 0.3665, 0.6355, 0.3665, 0.6485, 0.3351, 0.648, 0.3351, 0.635, 0.4281, 0.01273, 0.4281, 0.2603, 0.3979, 0.2608, 0.3979, 0.01321, 0.4281, 0.2603, 0.4281, 0.5737, 0.3979, 0.5742, 0.3979, 0.2608, 0.3986, 0.6355, 0.3986, 0.6485, 0.3665, 0.6485, 0.3665, 0.6355, 0.4566, 0.01179, 0.4566, 0.2594, 0.4281, 0.2603, 0.4281, 0.01273, 0.4566, 0.2594, 0.4566, 0.5728, 0.4281, 0.5737, 0.4281, 0.2603, 0.43, 0.635, 0.43, 0.648, 0.3986, 0.6485, 0.3986, 0.6355, 0.4822, 0.01043, 0.4822, 0.258, 0.4566, 0.2594, 0.4566, 0.01179, 0.4822, 0.258, 0.4822, 0.5714, 0.4566, 0.5728, 0.4566, 0.2594, 0.4596, 0.6341, 0.4596, 0.6471, 0.43, 0.648, 0.43, 0.635, 0.03538, 0.01043, 0.03538, 0.258, 0.0136, 0.2563, 0.0136, 0.008692, 0.03538, 0.258, 0.03538, 0.5714, 0.0136, 0.5697, 0.0136, 0.2563, 0.4862, 0.6326, 0.4862, 0.6456, 0.4596, 0.6471, 0.4596, 0.6341, 0.06099, 0.01179, 0.06099, 0.2594, 0.03538, 0.258, 0.03538, 0.01043, 0.06099, 0.2594, 0.06099, 0.5728, 0.03538, 0.5714, 0.03538, 0.258, 0.03135, 0.6326, 0.03135, 0.6456, 0.008692, 0.6438, 0.008692, 0.6308, 0.08945, 0.01273, 0.08945, 0.2603, 0.06099, 0.2594, 0.06099, 0.01179, 0.08945, 0.2603, 0.08945, 0.5737, 0.06099, 0.5728, 0.06099, 0.2594, 0.058, 0.6341, 0.058, 0.6471, 0.03135, 0.6456, 0.03135, 0.6326, 0.1197, 0.01321, 0.1197, 0.2608, 0.08945, 0.2603, 0.08945, 0.01273, 0.1197, 0.2608, 0.1197, 0.5742, 0.08945, 0.5737, 0.08945, 0.2603, 0.08761, 0.635, 0.08761, 0.648, 0.058, 0.6471, 0.058, 0.6341, 0.1505, 0.01321, 0.1505, 0.2608, 0.1197, 0.2608, 0.1197, 0.01321, 0.1505, 0.2608, 0.1505, 0.5742, 0.1197, 0.5742, 0.1197, 0.2608, 0.119, 0.6355, 0.119, 0.6485, 0.08761, 0.648, 0.08761, 0.635, 0.1807, 0.01273, 0.1807, 0.2603, 0.1505, 0.2608, 0.1505, 0.01321, 0.1807, 0.2603, 0.1807, 0.5737, 0.1505, 0.5742, 0.1505, 0.2608, 0.1511, 0.6355, 0.1511, 0.6485, 0.119, 0.6485, 0.119, 0.6355, 0.2091, 0.01179, 0.2091, 0.2594, 0.1807, 0.2603, 0.1807, 0.01273, 0.2091, 0.2594, 0.2091, 0.5728, 0.1807, 0.5737, 0.1807, 0.2603, 0.1825, 0.635, 0.1825, 0.648, 0.1511, 0.6485, 0.1511, 0.6355, 0.2348, 0.01043, 0.2348, 0.258, 0.2091, 0.2594, 0.2091, 0.01179, 0.2348, 0.258, 0.2348, 0.5714, 0.2091, 0.5728, 0.2091, 0.2594, 0.2121, 0.6341, 0.2121, 0.6471, 0.1825, 0.648, 0.1825, 0.635, 0.7807, 0.01179, 0.7807, 0.2594, 0.7551, 0.258, 0.7551, 0.01043, 0.7807, 0.2594, 0.7807, 0.5728, 0.7551, 0.5714, 0.7551, 0.258, 0.2388, 0.6326, 0.2388, 0.6456, 0.2121, 0.6471, 0.2121, 0.6341, 0.8092, 0.01273, 0.8092, 0.2603, 0.7807, 0.2594, 0.7807, 0.01179, 0.8092, 0.2603, 0.8092, 0.5737, 0.7807, 0.5728, 0.7807, 0.2594, 0.7777, 0.6341, 0.7777, 0.6471, 0.7511, 0.6456, 0.7511, 0.6326, 0.8394, 0.01321, 0.8394, 0.2608, 0.8092, 0.2603, 0.8092, 0.01273, 0.8394, 0.2608, 0.8394, 0.5742, 0.8092, 0.5737, 0.8092, 0.2603, 0.8074, 0.635, 0.8074, 0.648, 0.7777, 0.6471, 0.7777, 0.6341, 0.8702, 0.01321, 0.8702, 0.2608, 0.8394, 0.2608, 0.8394, 0.01321, 0.8702, 0.2608, 0.8702, 0.5742, 0.8394, 0.5742, 0.8394, 0.2608, 0.8708, 0.6355, 0.8708, 0.6485, 0.8388, 0.6485, 0.8388, 0.6355, 0.2854, 0.2581, 0.2854, 0.01057, 0.3341, 0.01264, 0.3341, 0.2602, 0.2826, 0.5836, 0.2833, 0.5805, 0.332, 0.5825, 0.3312, 0.5857, 0.2843, 0.5762, 0.2854, 0.5715, 0.3341, 0.5736, 0.333, 0.5783, 0.2854, 0.5715, 0.2854, 0.2581, 0.3341, 0.2602, 0.3341, 0.5736, 0.3369, 0.01273, 0.3369, 0.2603, 0.3341, 0.2602, 0.3341, 0.01264, 0.2833, 0.5805, 0.2843, 0.5762, 0.333, 0.5783, 0.332, 0.5825, 0.8702, 0.5742, 0.8704, 0.5789, 0.8392, 0.5789, 0.8394, 0.5742, 0.8704, 0.5789, 0.8706, 0.5831, 0.839, 0.5831, 0.8392, 0.5789, 0.8394, 0.5742, 0.8392, 0.5789, 0.8085, 0.5784, 0.8092, 0.5737, 0.8392, 0.5789, 0.839, 0.5831, 0.8079, 0.5827, 0.8085, 0.5784, 0.8092, 0.5737, 0.8085, 0.5784, 0.7796, 0.5774, 0.7807, 0.5728, 0.8085, 0.5784, 0.8079, 0.5827, 0.7786, 0.5817, 0.7796, 0.5774, 0.7807, 0.5728, 0.7796, 0.5774, 0.7537, 0.576, 0.7551, 0.5714, 0.7796, 0.5774, 0.7786, 0.5817, 0.7523, 0.5803, 0.7537, 0.576, 0.2348, 0.5714, 0.2362, 0.576, 0.2102, 0.5774, 0.2091, 0.5728, 0.2362, 0.576, 0.2376, 0.5803, 0.2112, 0.5817, 0.2102, 0.5774, 0.2091, 0.5728, 0.2102, 0.5774, 0.1814, 0.5784, 0.1807, 0.5737, 0.2102, 0.5774, 0.2112, 0.5817, 0.182, 0.5827, 0.1814, 0.5784, 0.1807, 0.5737, 0.1814, 0.5784, 0.1507, 0.5789, 0.1505, 0.5742, 0.1814, 0.5784, 0.182, 0.5827, 0.1509, 0.5831, 0.1507, 0.5789, 0.1505, 0.5742, 0.1507, 0.5789, 0.1194, 0.5789, 0.1197, 0.5742, 0.1507, 0.5789, 0.1509, 0.5831, 0.1192, 0.5831, 0.1194, 0.5789, 0.1197, 0.5742, 0.1194, 0.5789, 0.08878, 0.5784, 0.08945, 0.5737, 0.1194, 0.5789, 0.1192, 0.5831, 0.08816, 0.5827, 0.08878, 0.5784, 0.08945, 0.5737, 0.08878, 0.5784, 0.0599, 0.5774, 0.06099, 0.5728, 0.08878, 0.5784, 0.08816, 0.5827, 0.0589, 0.5817, 0.0599, 0.5774, 0.06099, 0.5728, 0.0599, 0.5774, 0.03391, 0.576, 0.03538, 0.5714, 0.0599, 0.5774, 0.0589, 0.5817, 0.03257, 0.5803, 0.03391, 0.576, 0.03538, 0.5714, 0.03391, 0.576, 0.01181, 0.5743, 0.0136, 0.5697, 0.03391, 0.576, 0.03257, 0.5803, 0.01017, 0.5785, 0.01181, 0.5743, 0.4822, 0.5714, 0.4837, 0.576, 0.4577, 0.5774, 0.4566, 0.5728, 0.4837, 0.576, 0.485, 0.5803, 0.4587, 0.5817, 0.4577, 0.5774, 0.4566, 0.5728, 0.4577, 0.5774, 0.4288, 0.5784, 0.4281, 0.5737, 0.4577, 0.5774, 0.4587, 0.5817, 0.4294, 0.5827, 0.4288, 0.5784, 0.4281, 0.5737, 0.4288, 0.5784, 0.3982, 0.5789, 0.3979, 0.5742, 0.4288, 0.5784, 0.4294, 0.5827, 0.3984, 0.5831, 0.3982, 0.5789, 0.3979, 0.5742, 0.3982, 0.5789, 0.3669, 0.5789, 0.3671, 0.5742, 0.3982, 0.5789, 0.3984, 0.5831, 0.3667, 0.5831, 0.3669, 0.5789, 0.3671, 0.5742, 0.3669, 0.5789, 0.3362, 0.5784, 0.3369, 0.5737, 0.3669, 0.5789, 0.3667, 0.5831, 0.3356, 0.5827, 0.3362, 0.5784, 0.2854, 0.5715, 0.2843, 0.5762, 0.2814, 0.576, 0.2828, 0.5714, 0.2843, 0.5762, 0.2833, 0.5805, 0.28, 0.5803, 0.2814, 0.576, 0.2828, 0.5714, 0.2814, 0.576, 0.2593, 0.5743, 0.2611, 0.5697, 0.2814, 0.576, 0.28, 0.5803, 0.2576, 0.5785, 0.2593, 0.5743, 0.7297, 0.5714, 0.7312, 0.576, 0.7052, 0.5774, 0.7041, 0.5728, 0.7312, 0.576, 0.7325, 0.5803, 0.7062, 0.5817, 0.7052, 0.5774, 0.7041, 0.5728, 0.7052, 0.5774, 0.6763, 0.5784, 0.6756, 0.5737, 0.7052, 0.5774, 0.7062, 0.5817, 0.6769, 0.5827, 0.6763, 0.5784, 0.6756, 0.5737, 0.6763, 0.5784, 0.6456, 0.5789, 0.6454, 0.5742, 0.6763, 0.5784, 0.6769, 0.5827, 0.6458, 0.5831, 0.6456, 0.5789, 0.6454, 0.5742, 0.6456, 0.5789, 0.6144, 0.5789, 0.6146, 0.5742, 0.6456, 0.5789, 0.6458, 0.5831, 0.6142, 0.5831, 0.6144, 0.5789, 0.6146, 0.5742, 0.6144, 0.5789, 0.5837, 0.5784, 0.5844, 0.5737, 0.6144, 0.5789, 0.6142, 0.5831, 0.5831, 0.5827, 0.5837, 0.5784, 0.5844, 0.5737, 0.5837, 0.5784, 0.5548, 0.5774, 0.5559, 0.5728, 0.5837, 0.5784, 0.5831, 0.5827, 0.5538, 0.5817, 0.5548, 0.5774, 0.5559, 0.5728, 0.5548, 0.5774, 0.5288, 0.576, 0.5303, 0.5714, 0.5548, 0.5774, 0.5538, 0.5817, 0.5275, 0.5803, 0.5288, 0.576, 0.5303, 0.5714, 0.5288, 0.576, 0.5067, 0.5743, 0.5085, 0.5697, 0.5288, 0.576, 0.5275, 0.5803, 0.5051, 0.5785, 0.5067, 0.5743, 0.9763, 0.5697, 0.9781, 0.5743, 0.956, 0.576, 0.9545, 0.5714, 0.9781, 0.5743, 0.9797, 0.5785, 0.9573, 0.5803, 0.956, 0.576, 0.9545, 0.5714, 0.956, 0.576, 0.93, 0.5774, 0.9289, 0.5728, 0.956, 0.576, 0.9573, 0.5803, 0.931, 0.5817, 0.93, 0.5774, 0.9289, 0.5728, 0.93, 0.5774, 0.9011, 0.5784, 0.9004, 0.5737, 0.93, 0.5774, 0.931, 0.5817, 0.9017, 0.5827, 0.9011, 0.5784, 0.9004, 0.5737, 0.9011, 0.5784, 0.8704, 0.5789, 0.8702, 0.5742, 0.9011, 0.5784, 0.9017, 0.5827, 0.8706, 0.5831, 0.8704, 0.5789, 0.3369, 0.5737, 0.3362, 0.5784, 0.333, 0.5783, 0.3341, 0.5736, 0.3362, 0.5784, 0.3356, 0.5827, 0.332, 0.5825, 0.333, 0.5783, 0.9023, 0.5869, 0.8708, 0.5874, 0.8708, 0.5863, 0.9022, 0.5858, 0.9319, 0.5859, 0.9023, 0.5869, 0.9022, 0.5858, 0.9317, 0.5848, 0.9585, 0.5845, 0.9319, 0.5859, 0.9317, 0.5848, 0.9583, 0.5834, 0.9812, 0.5827, 0.9585, 0.5845, 0.9583, 0.5834, 0.9809, 0.5816, 0.5263, 0.5845, 0.5036, 0.5827, 0.5039, 0.5816, 0.5265, 0.5834, 0.5529, 0.5859, 0.5263, 0.5845, 0.5265, 0.5834, 0.5531, 0.5848, 0.5825, 0.5869, 0.5529, 0.5859, 0.5531, 0.5848, 0.5826, 0.5858, 0.614, 0.5874, 0.5825, 0.5869, 0.5826, 0.5858, 0.614, 0.5863, 0.646, 0.5874, 0.614, 0.5874, 0.614, 0.5863, 0.646, 0.5863, 0.6775, 0.5869, 0.646, 0.5874, 0.646, 0.5863, 0.6774, 0.5858, 0.7071, 0.5859, 0.6775, 0.5869, 0.6774, 0.5858, 0.7069, 0.5848, 0.7337, 0.5845, 0.7071, 0.5859, 0.7069, 0.5848, 0.7335, 0.5834, 0.2788, 0.5845, 0.2562, 0.5827, 0.2564, 0.5816, 0.279, 0.5834, 0.3665, 0.5874, 0.3351, 0.5869, 0.3352, 0.5858, 0.3665, 0.5863, 0.3986, 0.5874, 0.3665, 0.5874, 0.3665, 0.5863, 0.3985, 0.5863, 0.43, 0.5869, 0.3986, 0.5874, 0.3985, 0.5863, 0.4299, 0.5858, 0.4596, 0.5859, 0.43, 0.5869, 0.4299, 0.5858, 0.4594, 0.5848, 0.4862, 0.5845, 0.4596, 0.5859, 0.4594, 0.5848, 0.486, 0.5834, 0.03135, 0.5845, 0.008692, 0.5827, 0.008967, 0.5816, 0.03158, 0.5834, 0.058, 0.5859, 0.03135, 0.5845, 0.03158, 0.5834, 0.05817, 0.5848, 0.08761, 0.5869, 0.058, 0.5859, 0.05817, 0.5848, 0.08771, 0.5858, 0.119, 0.5874, 0.08761, 0.5869, 0.08771, 0.5858, 0.1191, 0.5863, 0.1511, 0.5874, 0.119, 0.5874, 0.1191, 0.5863, 0.1511, 0.5863, 0.1825, 0.5869, 0.1511, 0.5874, 0.1511, 0.5863, 0.1824, 0.5858, 0.2121, 0.5859, 0.1825, 0.5869, 0.1824, 0.5858, 0.212, 0.5848, 0.2388, 0.5845, 0.2121, 0.5859, 0.212, 0.5848, 0.2386, 0.5834, 0.7777, 0.5859, 0.7511, 0.5845, 0.7513, 0.5834, 0.7779, 0.5848, 0.8074, 0.5869, 0.7777, 0.5859, 0.7779, 0.5848, 0.8075, 0.5858, 0.8388, 0.5874, 0.8074, 0.5869, 0.8075, 0.5858, 0.8388, 0.5863, 0.8708, 0.5874, 0.8388, 0.5874, 0.8388, 0.5863, 0.8708, 0.5863, 0.2826, 0.5836, 0.3312, 0.5857, 0.3311, 0.5867, 0.2824, 0.5847, 0.279, 0.5834, 0.2826, 0.5836, 0.2824, 0.5847, 0.2788, 0.5845, 0.3312, 0.5857, 0.3352, 0.5858, 0.3351, 0.5869, 0.3311, 0.5867, 0.9023, 0.635, 0.9023, 0.648, 0.8708, 0.6485, 0.8708, 0.6355, 0.9023, 0.5869, 0.9023, 0.5983, 0.8708, 0.5988, 0.8708, 0.5874, 0.9023, 0.5983, 0.9023, 0.6106, 0.8708, 0.6111, 0.8708, 0.5988, 0.9023, 0.6106, 0.9023, 0.6228, 0.8708, 0.6233, 0.8708, 0.6111, 0.9023, 0.6228, 0.9023, 0.635, 0.8708, 0.6355, 0.8708, 0.6233, 0.8708, 0.5874, 0.8708, 0.5988, 0.8388, 0.5988, 0.8388, 0.5874, 0.8708, 0.5988, 0.8708, 0.6111, 0.8388, 0.6111, 0.8388, 0.5988, 0.8708, 0.6111, 0.8708, 0.6233, 0.8388, 0.6233, 0.8388, 0.6111, 0.8708, 0.6233, 0.8708, 0.6355, 0.8388, 0.6355, 0.8388, 0.6233, 0.8074, 0.5869, 0.8074, 0.5983, 0.7777, 0.5974, 0.7777, 0.5859, 0.8074, 0.5983, 0.8074, 0.6106, 0.7777, 0.6096, 0.7777, 0.5974, 0.8074, 0.6106, 0.8074, 0.6228, 0.7777, 0.6218, 0.7777, 0.6096, 0.8074, 0.6228, 0.8074, 0.635, 0.7777, 0.6341, 0.7777, 0.6218, 0.7777, 0.5859, 0.7777, 0.5974, 0.7511, 0.5959, 0.7511, 0.5845, 0.7777, 0.5974, 0.7777, 0.6096, 0.7511, 0.6082, 0.7511, 0.5959, 0.7777, 0.6096, 0.7777, 0.6218, 0.7511, 0.6204, 0.7511, 0.6082, 0.7777, 0.6218, 0.7777, 0.6341, 0.7511, 0.6326, 0.7511, 0.6204, 0.2388, 0.5845, 0.2388, 0.5959, 0.2121, 0.5974, 0.2121, 0.5859, 0.2388, 0.5959, 0.2388, 0.6082, 0.2121, 0.6096, 0.2121, 0.5974, 0.2388, 0.6082, 0.2388, 0.6204, 0.2121, 0.6218, 0.2121, 0.6096, 0.2388, 0.6204, 0.2388, 0.6326, 0.2121, 0.6341, 0.2121, 0.6218, 0.2121, 0.5859, 0.2121, 0.5974, 0.1825, 0.5983, 0.1825, 0.5869, 0.2121, 0.5974, 0.2121, 0.6096, 0.1825, 0.6106, 0.1825, 0.5983, 0.2121, 0.6096, 0.2121, 0.6218, 0.1825, 0.6228, 0.1825, 0.6106, 0.2121, 0.6218, 0.2121, 0.6341, 0.1825, 0.635, 0.1825, 0.6228, 0.1825, 0.5869, 0.1825, 0.5983, 0.1511, 0.5988, 0.1511, 0.5874, 0.1825, 0.5983, 0.1825, 0.6106, 0.1511, 0.6111, 0.1511, 0.5988, 0.1825, 0.6106, 0.1825, 0.6228, 0.1511, 0.6233, 0.1511, 0.6111, 0.1825, 0.6228, 0.1825, 0.635, 0.1511, 0.6355, 0.1511, 0.6233, 0.1511, 0.5874, 0.1511, 0.5988, 0.119, 0.5988, 0.119, 0.5874, 0.1511, 0.5988, 0.1511, 0.6111, 0.119, 0.6111, 0.119, 0.5988, 0.1511, 0.6111, 0.1511, 0.6233, 0.119, 0.6233, 0.119, 0.6111, 0.1511, 0.6233, 0.1511, 0.6355, 0.119, 0.6355, 0.119, 0.6233, 0.119, 0.5874, 0.119, 0.5988, 0.08761, 0.5983, 0.08761, 0.5869, 0.119, 0.5988, 0.119, 0.6111, 0.08761, 0.6106, 0.08761, 0.5983, 0.119, 0.6111, 0.119, 0.6233, 0.08761, 0.6228, 0.08761, 0.6106, 0.119, 0.6233, 0.119, 0.6355, 0.08761, 0.635, 0.08761, 0.6228, 0.08761, 0.5869, 0.08761, 0.5983, 0.058, 0.5974, 0.058, 0.5859, 0.08761, 0.5983, 0.08761, 0.6106, 0.058, 0.6096, 0.058, 0.5974, 0.08761, 0.6106, 0.08761, 0.6228, 0.058, 0.6218, 0.058, 0.6096, 0.08761, 0.6228, 0.08761, 0.635, 0.058, 0.6341, 0.058, 0.6218, 0.058, 0.5859, 0.058, 0.5974, 0.03135, 0.5959, 0.03135, 0.5845, 0.058, 0.5974, 0.058, 0.6096, 0.03135, 0.6082, 0.03135, 0.5959, 0.058, 0.6096, 0.058, 0.6218, 0.03135, 0.6204, 0.03135, 0.6082, 0.058, 0.6218, 0.058, 0.6341, 0.03135, 0.6326, 0.03135, 0.6204, 0.03135, 0.5845, 0.03135, 0.5959, 0.008692, 0.5941, 0.008692, 0.5827, 0.03135, 0.5959, 0.03135, 0.6082, 0.008692, 0.6064, 0.008692, 0.5941, 0.03135, 0.6082, 0.03135, 0.6204, 0.008692, 0.6186, 0.008692, 0.6064, 0.03135, 0.6204, 0.03135, 0.6326, 0.008692, 0.6308, 0.008692, 0.6186, 0.4862, 0.5845, 0.4862, 0.5959, 0.4596, 0.5974, 0.4596, 0.5859, 0.4862, 0.5959, 0.4862, 0.6082, 0.4596, 0.6096, 0.4596, 0.5974, 0.4862, 0.6082, 0.4862, 0.6204, 0.4596, 0.6218, 0.4596, 0.6096, 0.4862, 0.6204, 0.4862, 0.6326, 0.4596, 0.6341, 0.4596, 0.6218, 0.4596, 0.5859, 0.4596, 0.5974, 0.43, 0.5983, 0.43, 0.5869, 0.4596, 0.5974, 0.4596, 0.6096, 0.43, 0.6106, 0.43, 0.5983, 0.4596, 0.6096, 0.4596, 0.6218, 0.43, 0.6228, 0.43, 0.6106, 0.4596, 0.6218, 0.4596, 0.6341, 0.43, 0.635, 0.43, 0.6228, 0.43, 0.5869, 0.43, 0.5983, 0.3986, 0.5988, 0.3986, 0.5874, 0.43, 0.5983, 0.43, 0.6106, 0.3986, 0.6111, 0.3986, 0.5988, 0.43, 0.6106, 0.43, 0.6228, 0.3986, 0.6233, 0.3986, 0.6111, 0.43, 0.6228, 0.43, 0.635, 0.3986, 0.6355, 0.3986, 0.6233, 0.3986, 0.5874, 0.3986, 0.5988, 0.3665, 0.5988, 0.3665, 0.5874, 0.3986, 0.5988, 0.3986, 0.6111, 0.3665, 0.6111, 0.3665, 0.5988, 0.3986, 0.6111, 0.3986, 0.6233, 0.3665, 0.6233, 0.3665, 0.6111, 0.3986, 0.6233, 0.3986, 0.6355, 0.3665, 0.6355, 0.3665, 0.6233, 0.3665, 0.5874, 0.3665, 0.5988, 0.3351, 0.5983, 0.3351, 0.5869, 0.3665, 0.5988, 0.3665, 0.6111, 0.3351, 0.6106, 0.3351, 0.5983, 0.3665, 0.6111, 0.3665, 0.6233, 0.3351, 0.6228, 0.3351, 0.6106, 0.3665, 0.6233, 0.3665, 0.6355, 0.3351, 0.635, 0.3351, 0.6228, 0.3351, 0.5869, 0.3351, 0.5983, 0.3311, 0.5982, 0.3311, 0.5867, 0.3351, 0.5983, 0.3351, 0.6106, 0.3311, 0.6104, 0.3311, 0.5982, 0.3351, 0.6106, 0.3351, 0.6228, 0.3311, 0.6227, 0.3311, 0.6104, 0.3351, 0.6228, 0.3351, 0.635, 0.3311, 0.6349, 0.3311, 0.6227, 0.2788, 0.5845, 0.2788, 0.5959, 0.2562, 0.5941, 0.2562, 0.5827, 0.2788, 0.5959, 0.2788, 0.6082, 0.2562, 0.6064, 0.2562, 0.5941, 0.2788, 0.6082, 0.2788, 0.6204, 0.2562, 0.6186, 0.2562, 0.6064, 0.2788, 0.6204, 0.2788, 0.6326, 0.2562, 0.6308, 0.2562, 0.6186, 0.7337, 0.5845, 0.7337, 0.5959, 0.7071, 0.5974, 0.7071, 0.5859, 0.7337, 0.5959, 0.7337, 0.6082, 0.7071, 0.6096, 0.7071, 0.5974, 0.7337, 0.6082, 0.7337, 0.6204, 0.7071, 0.6218, 0.7071, 0.6096, 0.7337, 0.6204, 0.7337, 0.6326, 0.7071, 0.6341, 0.7071, 0.6218, 0.7071, 0.5859, 0.7071, 0.5974, 0.6775, 0.5983, 0.6775, 0.5869, 0.7071, 0.5974, 0.7071, 0.6096, 0.6775, 0.6106, 0.6775, 0.5983, 0.7071, 0.6096, 0.7071, 0.6218, 0.6775, 0.6228, 0.6775, 0.6106, 0.7071, 0.6218, 0.7071, 0.6341, 0.6775, 0.635, 0.6775, 0.6228, 0.6775, 0.5869, 0.6775, 0.5983, 0.646, 0.5988, 0.646, 0.5874, 0.6775, 0.5983, 0.6775, 0.6106, 0.646, 0.6111, 0.646, 0.5988, 0.6775, 0.6106, 0.6775, 0.6228, 0.646, 0.6233, 0.646, 0.6111, 0.6775, 0.6228, 0.6775, 0.635, 0.646, 0.6355, 0.646, 0.6233, 0.646, 0.5874, 0.646, 0.5988, 0.614, 0.5988, 0.614, 0.5874, 0.646, 0.5988, 0.646, 0.6111, 0.614, 0.6111, 0.614, 0.5988, 0.646, 0.6111, 0.646, 0.6233, 0.614, 0.6233, 0.614, 0.6111, 0.646, 0.6233, 0.646, 0.6355, 0.614, 0.6355, 0.614, 0.6233, 0.614, 0.5874, 0.614, 0.5988, 0.5825, 0.5983, 0.5825, 0.5869, 0.614, 0.5988, 0.614, 0.6111, 0.5825, 0.6106, 0.5825, 0.5983, 0.614, 0.6111, 0.614, 0.6233, 0.5825, 0.6228, 0.5825, 0.6106, 0.614, 0.6233, 0.614, 0.6355, 0.5825, 0.635, 0.5825, 0.6228, 0.5825, 0.5869, 0.5825, 0.5983, 0.5529, 0.5974, 0.5529, 0.5859, 0.5825, 0.5983, 0.5825, 0.6106, 0.5529, 0.6096, 0.5529, 0.5974, 0.5825, 0.6106, 0.5825, 0.6228, 0.5529, 0.6218, 0.5529, 0.6096, 0.5825, 0.6228, 0.5825, 0.635, 0.5529, 0.6341, 0.5529, 0.6218, 0.5529, 0.5859, 0.5529, 0.5974, 0.5263, 0.5959, 0.5263, 0.5845, 0.5529, 0.5974, 0.5529, 0.6096, 0.5263, 0.6082, 0.5263, 0.5959, 0.5529, 0.6096, 0.5529, 0.6218, 0.5263, 0.6204, 0.5263, 0.6082, 0.5529, 0.6218, 0.5529, 0.6341, 0.5263, 0.6326, 0.5263, 0.6204, 0.5263, 0.5845, 0.5263, 0.5959, 0.5036, 0.5941, 0.5036, 0.5827, 0.5263, 0.5959, 0.5263, 0.6082, 0.5036, 0.6064, 0.5036, 0.5941, 0.5263, 0.6082, 0.5263, 0.6204, 0.5036, 0.6186, 0.5036, 0.6064, 0.5263, 0.6204, 0.5263, 0.6326, 0.5036, 0.6308, 0.5036, 0.6186, 0.9812, 0.5827, 0.9812, 0.5941, 0.9585, 0.5959, 0.9585, 0.5845, 0.9812, 0.5941, 0.9812, 0.6064, 0.9585, 0.6082, 0.9585, 0.5959, 0.9812, 0.6064, 0.9812, 0.6186, 0.9585, 0.6204, 0.9585, 0.6082, 0.9812, 0.6186, 0.9812, 0.6308, 0.9585, 0.6326, 0.9585, 0.6204, 0.9585, 0.5845, 0.9585, 0.5959, 0.9319, 0.5974, 0.9319, 0.5859, 0.9585, 0.5959, 0.9585, 0.6082, 0.9319, 0.6096, 0.9319, 0.5974, 0.9585, 0.6082, 0.9585, 0.6204, 0.9319, 0.6218, 0.9319, 0.6096, 0.9585, 0.6204, 0.9585, 0.6326, 0.9319, 0.6341, 0.9319, 0.6218, 0.9319, 0.5859, 0.9319, 0.5974, 0.9023, 0.5983, 0.9023, 0.5869, 0.9319, 0.5974, 0.9319, 0.6096, 0.9023, 0.6106, 0.9023, 0.5983, 0.9319, 0.6096, 0.9319, 0.6218, 0.9023, 0.6228, 0.9023, 0.6106, 0.9319, 0.6218, 0.9319, 0.6341, 0.9023, 0.635, 0.9023, 0.6228, 0.2824, 0.6458, 0.2824, 0.6328, 0.3311, 0.6349, 0.3311, 0.6479, 0.2824, 0.6328, 0.2824, 0.6206, 0.3311, 0.6227, 0.3311, 0.6349, 0.2824, 0.6206, 0.2824, 0.6084, 0.3311, 0.6104, 0.3311, 0.6227, 0.2824, 0.6084, 0.2824, 0.5961, 0.3311, 0.5982, 0.3311, 0.6104, 0.8388, 0.5874, 0.8388, 0.5988, 0.8074, 0.5983, 0.8074, 0.5869, 0.8388, 0.5988, 0.8388, 0.6111, 0.8074, 0.6106, 0.8074, 0.5983, 0.8388, 0.6111, 0.8388, 0.6233, 0.8074, 0.6228, 0.8074, 0.6106, 0.8388, 0.6233, 0.8388, 0.6355, 0.8074, 0.635, 0.8074, 0.6228, 0.2824, 0.5847, 0.2824, 0.5961, 0.2788, 0.5959, 0.2788, 0.5845, 0.2824, 0.5961, 0.2824, 0.6084, 0.2788, 0.6082, 0.2788, 0.5959, 0.2824, 0.6084, 0.2824, 0.6206, 0.2788, 0.6204, 0.2788, 0.6082, 0.2824, 0.6206, 0.2824, 0.6328, 0.2788, 0.6326, 0.2788, 0.6204])
me_cylinder.materials.append(mat_material_002)
me_cylinder.materials.append(mat_material)
me_cylinder.update()

# ---- objects
ob_front_light = bpy.data.objects.new('front_light', light_area_002)
ob_left_light = bpy.data.objects.new('left_light', light_area_001)
ob_right_light = bpy.data.objects.new('right_light', light_area)
ob_front_light2 = bpy.data.objects.new('front_light2', light_area_003)
ob_left_light_001 = bpy.data.objects.new('left_light.001', light_area_004)
ob_left_light_002 = bpy.data.objects.new('left_light.002', light_area_005)
ob_camera = bpy.data.objects.new('Camera', cam_camera_002)
ob_pivot = bpy.data.objects.new('Pivot', None)
ob_reference = bpy.data.objects.new('reference', None)
ob_chip_red_box = bpy.data.objects.new('chip-red-box', me_cylinder)

# ---- transforms, parenting, visibility, modifiers, constraints
ob_front_light.location = (2.262, -6.578, 2.87)
ob_front_light.rotation_euler = (1.253, 0.001401, 0.3812)
ob_left_light.location = (-5.521, -1.862, 5.803)
ob_left_light.rotation_euler = (4.576e-08, -0.7288, 0.2723)
ob_right_light.location = (6.122, 1.362, 5.857)
ob_right_light.rotation_euler = (8.008e-08, 0.8937, 0.2523)
ob_front_light2.location = (2.262, -6.602, -0.4282)
ob_front_light2.rotation_euler = (1.691, -0.1671, 0.3442)
ob_left_light_001.location = (1.326, 5.61, 4.474)
ob_left_light_001.rotation_euler = (0.1409, -1.26, -1.778)
ob_left_light_002.location = (1.326, 5.822, -0.3334)
ob_left_light_002.rotation_euler = (2.818, -1.337, -4.438)
ob_camera.parent = ob_pivot
ob_camera.location = (4.791e-18, -6.678, 0.844)
ob_camera.rotation_euler = (1.571, -0.0, -0.0)
ob_pivot.location = (0.0, 0.0, 0.7843)
ob_pivot.rotation_euler = (-0.01072, -5.742e-18, 7.425e-20)
ob_pivot.scale = (0.5592, 0.5592, 0.5592)
ob_reference.location = (1.848, -2.415e-07, 1.482)
ob_reference.rotation_euler = (1.571, -0.0, -0.0)
ob_reference.empty_display_type = 'IMAGE'
ob_reference.empty_display_size = 5.0
ob_chip_red_box.location = (7.916e-09, -9.313e-09, 0.0)
ob_chip_red_box.scale = (4.32, 4.32, 4.32)

# ---- collection membership
col_lighting.objects.link(ob_front_light)
col_lighting.objects.link(ob_left_light)
col_lighting.objects.link(ob_right_light)
col_lighting.objects.link(ob_front_light2)
col_lighting.objects.link(ob_left_light_001)
col_lighting.objects.link(ob_left_light_002)
col_rotate_scene.objects.link(ob_camera)
col_rotate_scene.objects.link(ob_pivot)
col_rotate_scene.objects.link(ob_reference)
col_model.objects.link(ob_chip_red_box)

# ---- scene / render settings (as saved in the file)
scene.camera = ob_camera
scene.frame_start = 1; scene.frame_end = 250; scene.frame_set(1)
scene.render.engine = 'BLENDER_EEVEE_NEXT'
scene.render.resolution_x = 640
scene.render.resolution_y = 640
scene.cycles.sampling_pattern = 'TABULATED_SOBOL'
scene.cycles.use_light_tree = False
scene.view_settings.view_transform = 'Filmic'
bpy.context.view_layer.update()
